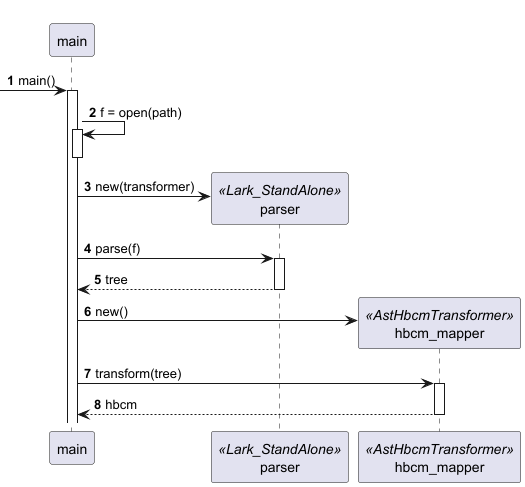

The diagram above was rendered by PlantUML. Its source (embedded in the PNG):
@startuml
'https://plantuml.com/sequence-diagram

' Parser is a Lark_StandAlone object
' Define parser as a Lark_StandAlone object
participant main
participant parser << Lark_StandAlone >>
participant hbcm_mapper <<AstHbcmTransformer>>

autonumber
-> main: main()
activate main
main -> main: f = open(path)
activate main
deactivate main
' Create a new parser
create parser
main -> parser: new(transformer)


main -> parser: parse(f)
activate parser
return tree
deactivate parser
create hbcm_mapper
main -> hbcm_mapper: new()
main -> hbcm_mapper: transform(tree)
activate hbcm_mapper
return hbcm
deactivate hbcm_mapper

@enduml